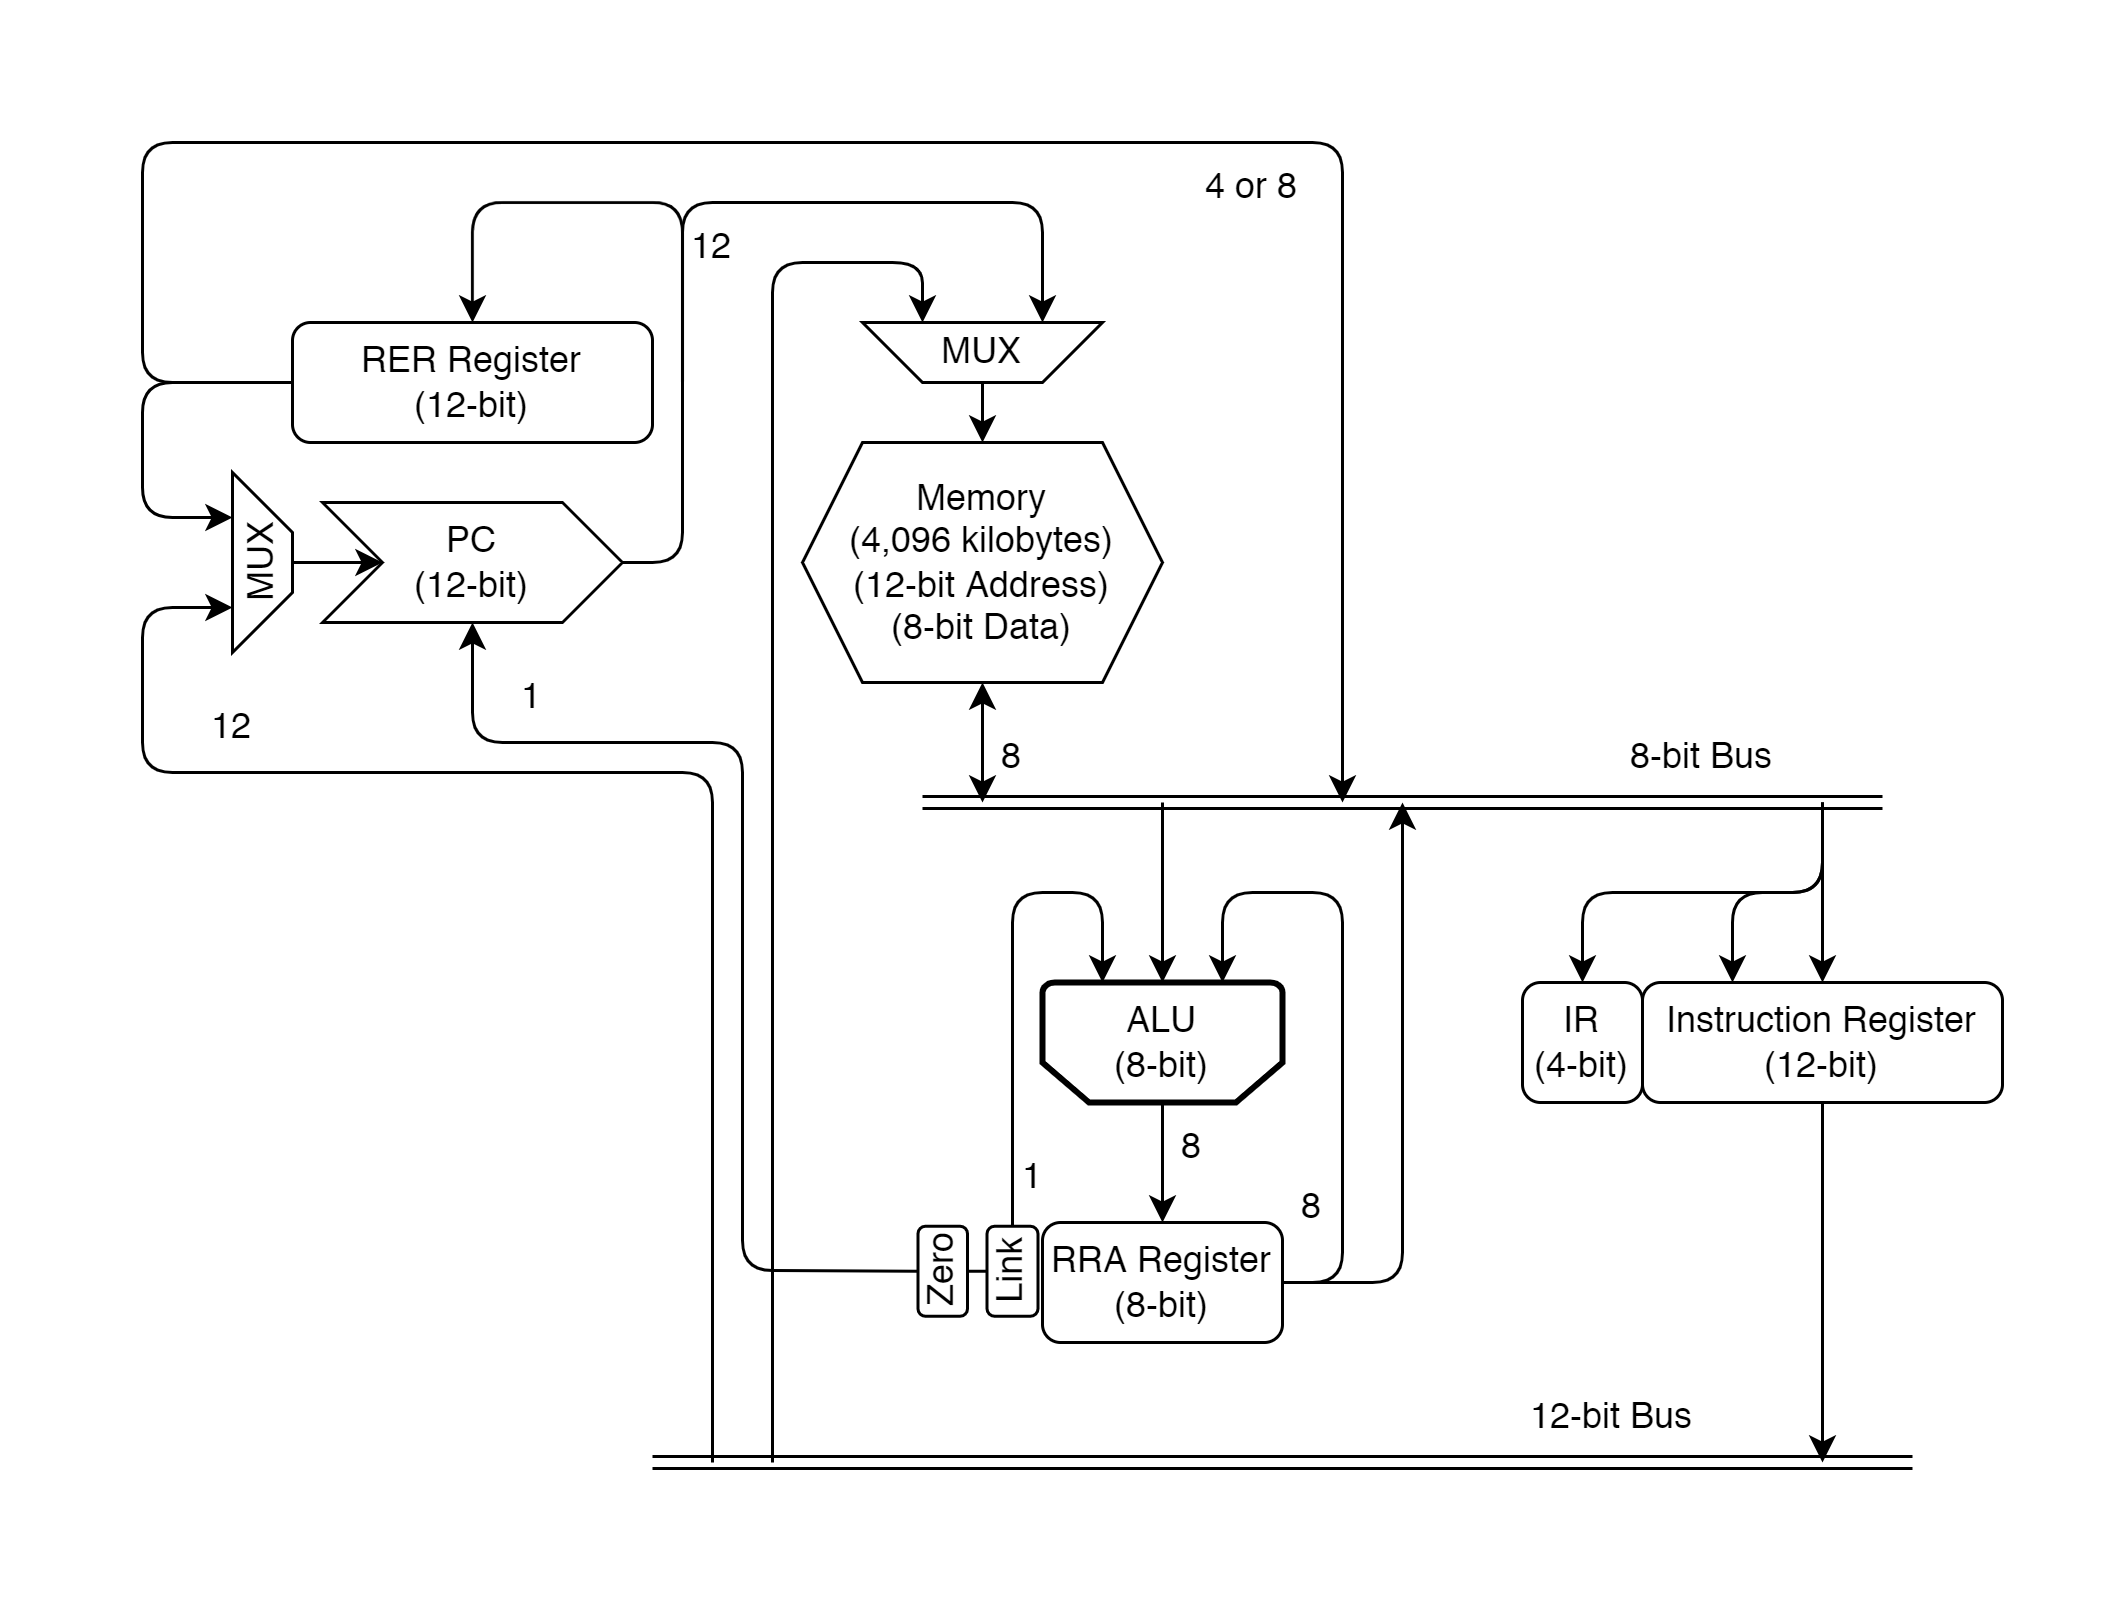

The diagram above was exported from draw.io. Its source (the exported page's mxGraphModel, read from the mxfile embedded in the PNG):
<mxGraphModel dx="812" dy="493" grid="1" gridSize="10" guides="1" tooltips="1" connect="1" arrows="1" fold="1" page="1" pageScale="1" pageWidth="1654" pageHeight="1169" math="0" shadow="0">
  <root>
    <mxCell id="0" />
    <mxCell id="1" parent="0" />
    <mxCell id="CtDm01CjGlFc-xp2yh45-35" value="PC&lt;br&gt;(12-bit)" style="shape=step;perimeter=stepPerimeter;whiteSpace=wrap;html=1;fixedSize=1;" parent="1" vertex="1">
      <mxGeometry x="560" y="320" width="100" height="40" as="geometry" />
    </mxCell>
    <mxCell id="CtDm01CjGlFc-xp2yh45-36" value="Memory&lt;br&gt;(4,096 kilobytes)&lt;br&gt;(12-bit Address)&lt;br&gt;(8-bit Data)" style="shape=hexagon;perimeter=hexagonPerimeter2;whiteSpace=wrap;html=1;fixedSize=1;" parent="1" vertex="1">
      <mxGeometry x="720" y="300" width="120" height="80" as="geometry" />
    </mxCell>
    <mxCell id="CtDm01CjGlFc-xp2yh45-38" value="" style="endArrow=classic;html=1;rounded=0;entryX=0.5;entryY=0;entryDx=0;entryDy=0;exitX=0.5;exitY=1;exitDx=0;exitDy=0;" parent="1" source="CtDm01CjGlFc-xp2yh45-39" target="CtDm01CjGlFc-xp2yh45-36" edge="1">
      <mxGeometry width="50" height="50" relative="1" as="geometry">
        <mxPoint x="770" y="280" as="sourcePoint" />
        <mxPoint x="770" y="250" as="targetPoint" />
      </mxGeometry>
    </mxCell>
    <mxCell id="CtDm01CjGlFc-xp2yh45-39" value="MUX" style="shape=trapezoid;perimeter=trapezoidPerimeter;whiteSpace=wrap;html=1;fixedSize=1;flipV=1;" parent="1" vertex="1">
      <mxGeometry x="740" y="260" width="80" height="20" as="geometry" />
    </mxCell>
    <mxCell id="CtDm01CjGlFc-xp2yh45-41" value="" style="endArrow=classic;html=1;rounded=1;entryX=0.75;entryY=0;entryDx=0;entryDy=0;exitX=1;exitY=0.5;exitDx=0;exitDy=0;" parent="1" source="CtDm01CjGlFc-xp2yh45-35" target="CtDm01CjGlFc-xp2yh45-39" edge="1">
      <mxGeometry width="50" height="50" relative="1" as="geometry">
        <mxPoint x="720" y="300" as="sourcePoint" />
        <mxPoint x="770" y="250" as="targetPoint" />
        <Array as="points">
          <mxPoint x="680" y="340" />
          <mxPoint x="680" y="220" />
          <mxPoint x="800" y="220" />
        </Array>
      </mxGeometry>
    </mxCell>
    <mxCell id="CtDm01CjGlFc-xp2yh45-42" value="12" style="text;html=1;strokeColor=none;fillColor=none;align=center;verticalAlign=middle;whiteSpace=wrap;rounded=0;" parent="1" vertex="1">
      <mxGeometry x="660" y="220" width="60" height="30" as="geometry" />
    </mxCell>
    <mxCell id="CtDm01CjGlFc-xp2yh45-50" value="Instruction Register&lt;br&gt;(12-bit)" style="rounded=1;whiteSpace=wrap;html=1;" parent="1" vertex="1">
      <mxGeometry x="1000" y="480" width="120" height="40" as="geometry" />
    </mxCell>
    <mxCell id="CtDm01CjGlFc-xp2yh45-51" value="IR&lt;br&gt;(4-bit)" style="rounded=1;whiteSpace=wrap;html=1;" parent="1" vertex="1">
      <mxGeometry x="960" y="480" width="40" height="40" as="geometry" />
    </mxCell>
    <mxCell id="CtDm01CjGlFc-xp2yh45-53" value="ALU&lt;br&gt;(8-bit)" style="strokeWidth=2;html=1;shape=mxgraph.flowchart.loop_limit;whiteSpace=wrap;flipV=1;" parent="1" vertex="1">
      <mxGeometry x="800" y="480" width="80" height="40" as="geometry" />
    </mxCell>
    <mxCell id="f8ygEt5CiFw0iKFOxKiN-1" value="RRA Register&lt;br&gt;(8-bit)" style="rounded=1;whiteSpace=wrap;html=1;" parent="1" vertex="1">
      <mxGeometry x="800" y="560" width="80" height="40" as="geometry" />
    </mxCell>
    <mxCell id="f8ygEt5CiFw0iKFOxKiN-2" value="" style="endArrow=classic;html=1;rounded=1;exitX=0.5;exitY=0;exitDx=0;exitDy=0;exitPerimeter=0;entryX=0.5;entryY=0;entryDx=0;entryDy=0;" parent="1" source="CtDm01CjGlFc-xp2yh45-53" target="f8ygEt5CiFw0iKFOxKiN-1" edge="1">
      <mxGeometry width="50" height="50" relative="1" as="geometry">
        <mxPoint x="865" y="450" as="sourcePoint" />
        <mxPoint x="915" y="400" as="targetPoint" />
      </mxGeometry>
    </mxCell>
    <mxCell id="f8ygEt5CiFw0iKFOxKiN-3" value="8" style="text;html=1;strokeColor=none;fillColor=none;align=center;verticalAlign=middle;whiteSpace=wrap;rounded=0;" parent="1" vertex="1">
      <mxGeometry x="820" y="520" width="60" height="30" as="geometry" />
    </mxCell>
    <mxCell id="f8ygEt5CiFw0iKFOxKiN-4" value="Link" style="rounded=1;whiteSpace=wrap;html=1;rotation=-90;" parent="1" vertex="1">
      <mxGeometry x="775" y="567.75" width="30" height="17" as="geometry" />
    </mxCell>
    <mxCell id="f8ygEt5CiFw0iKFOxKiN-7" value="" style="endArrow=classic;html=1;rounded=1;exitX=1;exitY=0.5;exitDx=0;exitDy=0;entryX=0.75;entryY=1;entryDx=0;entryDy=0;entryPerimeter=0;" parent="1" source="f8ygEt5CiFw0iKFOxKiN-1" target="CtDm01CjGlFc-xp2yh45-53" edge="1">
      <mxGeometry width="50" height="50" relative="1" as="geometry">
        <mxPoint x="915" y="560" as="sourcePoint" />
        <mxPoint x="855" y="460" as="targetPoint" />
        <Array as="points">
          <mxPoint x="900" y="580" />
          <mxPoint x="900" y="450" />
          <mxPoint x="860" y="450" />
        </Array>
      </mxGeometry>
    </mxCell>
    <mxCell id="f8ygEt5CiFw0iKFOxKiN-8" value="" style="endArrow=classic;html=1;rounded=1;entryX=0.25;entryY=1;entryDx=0;entryDy=0;entryPerimeter=0;exitX=1;exitY=0.5;exitDx=0;exitDy=0;" parent="1" source="f8ygEt5CiFw0iKFOxKiN-4" target="CtDm01CjGlFc-xp2yh45-53" edge="1">
      <mxGeometry width="50" height="50" relative="1" as="geometry">
        <mxPoint x="865" y="530" as="sourcePoint" />
        <mxPoint x="915" y="480" as="targetPoint" />
        <Array as="points">
          <mxPoint x="790" y="450" />
          <mxPoint x="820" y="450" />
        </Array>
      </mxGeometry>
    </mxCell>
    <mxCell id="f8ygEt5CiFw0iKFOxKiN-9" value="8" style="text;html=1;strokeColor=none;fillColor=none;align=center;verticalAlign=middle;whiteSpace=wrap;rounded=0;" parent="1" vertex="1">
      <mxGeometry x="860" y="540" width="60" height="30" as="geometry" />
    </mxCell>
    <mxCell id="f8ygEt5CiFw0iKFOxKiN-10" value="1" style="text;html=1;strokeColor=none;fillColor=none;align=center;verticalAlign=middle;whiteSpace=wrap;rounded=0;" parent="1" vertex="1">
      <mxGeometry x="767" y="530" width="60" height="30" as="geometry" />
    </mxCell>
    <mxCell id="f8ygEt5CiFw0iKFOxKiN-16" value="" style="shape=link;html=1;rounded=1;" parent="1" edge="1">
      <mxGeometry width="100" relative="1" as="geometry">
        <mxPoint x="760" y="420" as="sourcePoint" />
        <mxPoint x="1080" y="420" as="targetPoint" />
      </mxGeometry>
    </mxCell>
    <mxCell id="f8ygEt5CiFw0iKFOxKiN-18" value="8" style="text;html=1;strokeColor=none;fillColor=none;align=center;verticalAlign=middle;whiteSpace=wrap;rounded=0;" parent="1" vertex="1">
      <mxGeometry x="760" y="390" width="60" height="30" as="geometry" />
    </mxCell>
    <mxCell id="f8ygEt5CiFw0iKFOxKiN-20" value="" style="endArrow=classic;html=1;rounded=1;entryX=0.5;entryY=1;entryDx=0;entryDy=0;entryPerimeter=0;" parent="1" target="CtDm01CjGlFc-xp2yh45-53" edge="1">
      <mxGeometry width="50" height="50" relative="1" as="geometry">
        <mxPoint x="840" y="420" as="sourcePoint" />
        <mxPoint x="1020" y="420" as="targetPoint" />
      </mxGeometry>
    </mxCell>
    <mxCell id="f8ygEt5CiFw0iKFOxKiN-22" value="Zero" style="rounded=1;whiteSpace=wrap;html=1;rotation=-90;" parent="1" vertex="1">
      <mxGeometry x="751.75" y="568" width="30" height="16.5" as="geometry" />
    </mxCell>
    <mxCell id="f8ygEt5CiFw0iKFOxKiN-23" value="" style="endArrow=none;html=1;rounded=1;exitX=0.5;exitY=1;exitDx=0;exitDy=0;entryX=0.5;entryY=0;entryDx=0;entryDy=0;" parent="1" source="f8ygEt5CiFw0iKFOxKiN-22" target="f8ygEt5CiFw0iKFOxKiN-4" edge="1">
      <mxGeometry width="50" height="50" relative="1" as="geometry">
        <mxPoint x="780" y="560" as="sourcePoint" />
        <mxPoint x="830" y="510" as="targetPoint" />
      </mxGeometry>
    </mxCell>
    <mxCell id="f8ygEt5CiFw0iKFOxKiN-31" value="" style="endArrow=classic;html=1;rounded=1;entryX=0.5;entryY=0;entryDx=0;entryDy=0;" parent="1" target="CtDm01CjGlFc-xp2yh45-50" edge="1">
      <mxGeometry width="50" height="50" relative="1" as="geometry">
        <mxPoint x="1060" y="420" as="sourcePoint" />
        <mxPoint x="1250" y="470" as="targetPoint" />
      </mxGeometry>
    </mxCell>
    <mxCell id="f8ygEt5CiFw0iKFOxKiN-32" value="" style="endArrow=classic;html=1;rounded=1;entryX=0.25;entryY=0;entryDx=0;entryDy=0;" parent="1" target="CtDm01CjGlFc-xp2yh45-50" edge="1">
      <mxGeometry width="50" height="50" relative="1" as="geometry">
        <mxPoint x="1060" y="420" as="sourcePoint" />
        <mxPoint x="1250" y="470" as="targetPoint" />
        <Array as="points">
          <mxPoint x="1060" y="450" />
          <mxPoint x="1030" y="450" />
        </Array>
      </mxGeometry>
    </mxCell>
    <mxCell id="f8ygEt5CiFw0iKFOxKiN-33" value="" style="endArrow=classic;html=1;rounded=1;entryX=0.5;entryY=0;entryDx=0;entryDy=0;" parent="1" target="CtDm01CjGlFc-xp2yh45-51" edge="1">
      <mxGeometry width="50" height="50" relative="1" as="geometry">
        <mxPoint x="1060" y="420" as="sourcePoint" />
        <mxPoint x="1250" y="470" as="targetPoint" />
        <Array as="points">
          <mxPoint x="1060" y="450" />
          <mxPoint x="980" y="450" />
        </Array>
      </mxGeometry>
    </mxCell>
    <mxCell id="f8ygEt5CiFw0iKFOxKiN-36" value="" style="endArrow=classic;html=1;rounded=1;entryX=0.5;entryY=1;entryDx=0;entryDy=0;exitX=0.5;exitY=0;exitDx=0;exitDy=0;" parent="1" source="f8ygEt5CiFw0iKFOxKiN-22" target="CtDm01CjGlFc-xp2yh45-35" edge="1">
      <mxGeometry width="50" height="50" relative="1" as="geometry">
        <mxPoint x="820" y="520" as="sourcePoint" />
        <mxPoint x="870" y="470" as="targetPoint" />
        <Array as="points">
          <mxPoint x="700" y="576" />
          <mxPoint x="700" y="400" />
          <mxPoint x="610" y="400" />
        </Array>
      </mxGeometry>
    </mxCell>
    <mxCell id="f8ygEt5CiFw0iKFOxKiN-38" value="" style="shape=link;html=1;rounded=1;" parent="1" edge="1">
      <mxGeometry width="100" relative="1" as="geometry">
        <mxPoint x="670" y="640" as="sourcePoint" />
        <mxPoint x="1090" y="640" as="targetPoint" />
      </mxGeometry>
    </mxCell>
    <mxCell id="f8ygEt5CiFw0iKFOxKiN-39" value="" style="endArrow=classic;html=1;rounded=1;exitX=0.5;exitY=1;exitDx=0;exitDy=0;" parent="1" source="CtDm01CjGlFc-xp2yh45-50" edge="1">
      <mxGeometry width="50" height="50" relative="1" as="geometry">
        <mxPoint x="820" y="520" as="sourcePoint" />
        <mxPoint x="1060" y="640" as="targetPoint" />
      </mxGeometry>
    </mxCell>
    <mxCell id="f8ygEt5CiFw0iKFOxKiN-40" value="12-bit Bus" style="text;html=1;strokeColor=none;fillColor=none;align=center;verticalAlign=middle;whiteSpace=wrap;rounded=0;" parent="1" vertex="1">
      <mxGeometry x="960" y="610" width="60" height="30" as="geometry" />
    </mxCell>
    <mxCell id="f8ygEt5CiFw0iKFOxKiN-41" value="" style="endArrow=classic;html=1;rounded=1;entryX=0.25;entryY=0;entryDx=0;entryDy=0;" parent="1" target="CtDm01CjGlFc-xp2yh45-39" edge="1">
      <mxGeometry width="50" height="50" relative="1" as="geometry">
        <mxPoint x="710" y="640" as="sourcePoint" />
        <mxPoint x="870" y="470" as="targetPoint" />
        <Array as="points">
          <mxPoint x="710" y="240" />
          <mxPoint x="760" y="240" />
        </Array>
      </mxGeometry>
    </mxCell>
    <mxCell id="f8ygEt5CiFw0iKFOxKiN-42" value="" style="endArrow=classic;html=1;rounded=1;entryX=0.25;entryY=0;entryDx=0;entryDy=0;" parent="1" target="op1i_RE-9DPYjdEzgrrN-3" edge="1">
      <mxGeometry width="50" height="50" relative="1" as="geometry">
        <mxPoint x="690" y="640" as="sourcePoint" />
        <mxPoint x="510" y="340" as="targetPoint" />
        <Array as="points">
          <mxPoint x="690" y="410" />
          <mxPoint x="500" y="410" />
          <mxPoint x="500" y="355" />
        </Array>
      </mxGeometry>
    </mxCell>
    <mxCell id="f8ygEt5CiFw0iKFOxKiN-43" value="12" style="text;html=1;strokeColor=none;fillColor=none;align=center;verticalAlign=middle;whiteSpace=wrap;rounded=0;" parent="1" vertex="1">
      <mxGeometry x="500" y="380" width="60" height="30" as="geometry" />
    </mxCell>
    <mxCell id="f8ygEt5CiFw0iKFOxKiN-45" value="8-bit Bus" style="text;html=1;strokeColor=none;fillColor=none;align=center;verticalAlign=middle;whiteSpace=wrap;rounded=0;" parent="1" vertex="1">
      <mxGeometry x="990" y="390" width="60" height="30" as="geometry" />
    </mxCell>
    <mxCell id="f8ygEt5CiFw0iKFOxKiN-46" value="1" style="text;html=1;strokeColor=none;fillColor=none;align=center;verticalAlign=middle;whiteSpace=wrap;rounded=0;" parent="1" vertex="1">
      <mxGeometry x="600" y="370" width="60" height="30" as="geometry" />
    </mxCell>
    <mxCell id="op1i_RE-9DPYjdEzgrrN-1" value="RER Register&lt;br&gt;(12-bit)" style="rounded=1;whiteSpace=wrap;html=1;" parent="1" vertex="1">
      <mxGeometry x="550" y="260" width="120" height="40" as="geometry" />
    </mxCell>
    <mxCell id="op1i_RE-9DPYjdEzgrrN-2" value="" style="endArrow=classic;html=1;rounded=1;entryX=0.5;entryY=0;entryDx=0;entryDy=0;" parent="1" target="op1i_RE-9DPYjdEzgrrN-1" edge="1">
      <mxGeometry width="50" height="50" relative="1" as="geometry">
        <mxPoint x="680" y="280" as="sourcePoint" />
        <mxPoint x="720" y="280" as="targetPoint" />
        <Array as="points">
          <mxPoint x="680" y="220" />
          <mxPoint x="610" y="220" />
        </Array>
      </mxGeometry>
    </mxCell>
    <mxCell id="op1i_RE-9DPYjdEzgrrN-3" value="MUX" style="shape=trapezoid;perimeter=trapezoidPerimeter;whiteSpace=wrap;html=1;fixedSize=1;flipV=1;rotation=-90;" parent="1" vertex="1">
      <mxGeometry x="510" y="330" width="60" height="20" as="geometry" />
    </mxCell>
    <mxCell id="op1i_RE-9DPYjdEzgrrN-5" value="" style="endArrow=classic;html=1;rounded=1;entryX=0.75;entryY=0;entryDx=0;entryDy=0;exitX=0;exitY=0.5;exitDx=0;exitDy=0;" parent="1" source="op1i_RE-9DPYjdEzgrrN-1" target="op1i_RE-9DPYjdEzgrrN-3" edge="1">
      <mxGeometry width="50" height="50" relative="1" as="geometry">
        <mxPoint x="670" y="330" as="sourcePoint" />
        <mxPoint x="720" y="280" as="targetPoint" />
        <Array as="points">
          <mxPoint x="500" y="280" />
          <mxPoint x="500" y="325" />
        </Array>
      </mxGeometry>
    </mxCell>
    <mxCell id="op1i_RE-9DPYjdEzgrrN-6" value="" style="endArrow=classic;html=1;rounded=1;entryX=0;entryY=0.5;entryDx=0;entryDy=0;exitX=0.5;exitY=1;exitDx=0;exitDy=0;" parent="1" source="op1i_RE-9DPYjdEzgrrN-3" target="CtDm01CjGlFc-xp2yh45-35" edge="1">
      <mxGeometry width="50" height="50" relative="1" as="geometry">
        <mxPoint x="740" y="390" as="sourcePoint" />
        <mxPoint x="790" y="340" as="targetPoint" />
      </mxGeometry>
    </mxCell>
    <mxCell id="op1i_RE-9DPYjdEzgrrN-7" value="" style="endArrow=classic;html=1;rounded=1;exitX=0;exitY=0.5;exitDx=0;exitDy=0;" parent="1" source="op1i_RE-9DPYjdEzgrrN-1" edge="1">
      <mxGeometry width="50" height="50" relative="1" as="geometry">
        <mxPoint x="780" y="320" as="sourcePoint" />
        <mxPoint x="900" y="420" as="targetPoint" />
        <Array as="points">
          <mxPoint x="500" y="280" />
          <mxPoint x="500" y="200" />
          <mxPoint x="900" y="200" />
        </Array>
      </mxGeometry>
    </mxCell>
    <mxCell id="3NznJ-zv1RJbREVr_r1Y-1" value="4 or 8" style="text;html=1;strokeColor=none;fillColor=none;align=center;verticalAlign=middle;whiteSpace=wrap;rounded=0;" vertex="1" parent="1">
      <mxGeometry x="840" y="200" width="60" height="30" as="geometry" />
    </mxCell>
    <mxCell id="3NznJ-zv1RJbREVr_r1Y-2" value="" style="endArrow=classic;startArrow=classic;html=1;rounded=0;entryX=0.5;entryY=1;entryDx=0;entryDy=0;" edge="1" parent="1" target="CtDm01CjGlFc-xp2yh45-36">
      <mxGeometry width="50" height="50" relative="1" as="geometry">
        <mxPoint x="780" y="420" as="sourcePoint" />
        <mxPoint x="860" y="390" as="targetPoint" />
      </mxGeometry>
    </mxCell>
    <mxCell id="3NznJ-zv1RJbREVr_r1Y-3" value="" style="endArrow=classic;html=1;rounded=1;exitX=1;exitY=0.5;exitDx=0;exitDy=0;" edge="1" parent="1" source="f8ygEt5CiFw0iKFOxKiN-1">
      <mxGeometry width="50" height="50" relative="1" as="geometry">
        <mxPoint x="810" y="440" as="sourcePoint" />
        <mxPoint x="920" y="420" as="targetPoint" />
        <Array as="points">
          <mxPoint x="920" y="580" />
        </Array>
      </mxGeometry>
    </mxCell>
  </root>
</mxGraphModel>